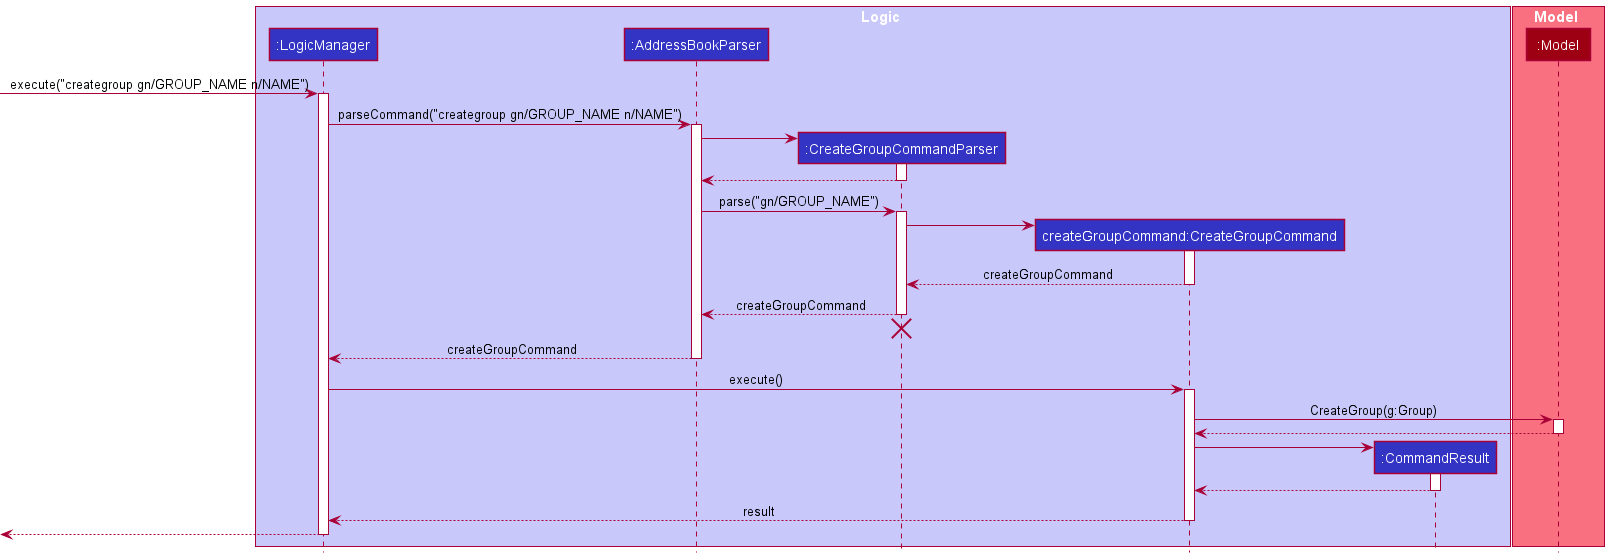

The diagram above was rendered by PlantUML. Its source (embedded in the PNG):
@startuml
!include style.puml

box Logic LOGIC_COLOR_T1
participant ":LogicManager" as LogicManager LOGIC_COLOR
participant ":AddressBookParser" as AddressBookParser LOGIC_COLOR
participant ":CreateGroupCommandParser" as CreateGroupCommandParser LOGIC_COLOR
participant "createGroupCommand:CreateGroupCommand" as CreateGroupCommand LOGIC_COLOR
participant ":CommandResult" as CommandResult LOGIC_COLOR
end box

box Model MODEL_COLOR_T1
participant ":Model" as Model MODEL_COLOR
end box

[-> LogicManager : execute("creategroup gn/GROUP_NAME n/NAME")
activate LogicManager

LogicManager -> AddressBookParser : parseCommand("creategroup gn/GROUP_NAME n/NAME")
activate AddressBookParser

create CreateGroupCommandParser
AddressBookParser -> CreateGroupCommandParser
activate CreateGroupCommandParser

CreateGroupCommandParser --> AddressBookParser
deactivate CreateGroupCommandParser

AddressBookParser -> CreateGroupCommandParser : parse("gn/GROUP_NAME")
activate CreateGroupCommandParser

create CreateGroupCommand
CreateGroupCommandParser -> CreateGroupCommand
activate CreateGroupCommand

CreateGroupCommand --> CreateGroupCommandParser : createGroupCommand
deactivate CreateGroupCommand

CreateGroupCommandParser --> AddressBookParser : createGroupCommand
deactivate CreateGroupCommandParser
'Hidden arrow to position the destroy marker below the end of the activation bar.
CreateGroupCommandParser -[hidden]-> AddressBookParser
destroy CreateGroupCommandParser

AddressBookParser --> LogicManager : createGroupCommand
deactivate AddressBookParser

LogicManager -> CreateGroupCommand : execute()
activate CreateGroupCommand

CreateGroupCommand -> Model : CreateGroup(g:Group)
activate Model

Model --> CreateGroupCommand
deactivate Model

create CommandResult
CreateGroupCommand -> CommandResult
activate CommandResult

CommandResult --> CreateGroupCommand
deactivate CommandResult

CreateGroupCommand --> LogicManager : result
deactivate CreateGroupCommand

[<--LogicManager
deactivate LogicManager
@enduml